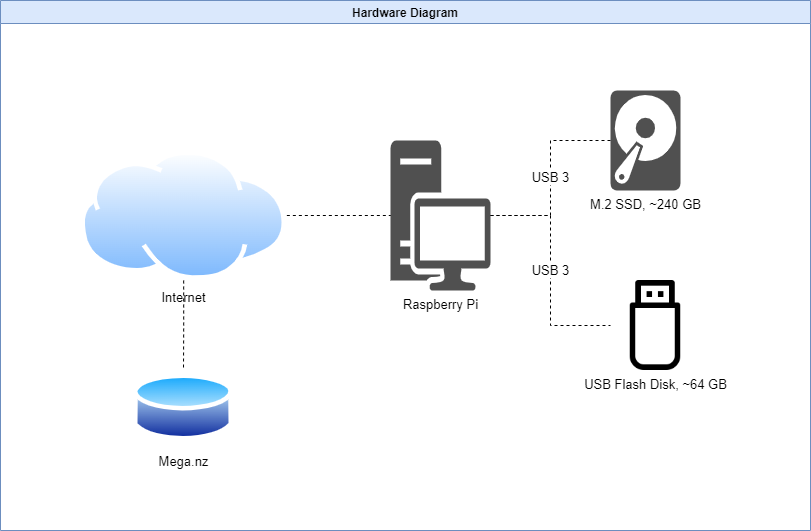

The diagram above was exported from draw.io. Its source (the exported page's mxGraphModel, read from the mxfile embedded in the PNG):
<mxGraphModel dx="1550" dy="937" grid="1" gridSize="10" guides="1" tooltips="1" connect="1" arrows="1" fold="1" page="1" pageScale="1" pageWidth="1169" pageHeight="827" math="0" shadow="0">
  <root>
    <mxCell id="0" />
    <mxCell id="1" parent="0" />
    <mxCell id="7b8b0odVRvqAIio8FaED-83" value="Hardware Diagram" style="swimlane;fillColor=#dae8fc;strokeColor=#6c8ebf;" parent="1" vertex="1">
      <mxGeometry x="120" y="80" width="810" height="530" as="geometry" />
    </mxCell>
    <mxCell id="7b8b0odVRvqAIio8FaED-74" value="Raspberry Pi" style="sketch=0;pointerEvents=1;shadow=0;dashed=0;html=1;strokeColor=none;fillColor=#505050;labelPosition=center;verticalLabelPosition=bottom;verticalAlign=top;outlineConnect=0;align=center;shape=mxgraph.office.devices.workstation;fontSize=13;" parent="7b8b0odVRvqAIio8FaED-83" vertex="1">
      <mxGeometry x="390" y="140" width="100" height="150" as="geometry" />
    </mxCell>
    <mxCell id="7b8b0odVRvqAIio8FaED-75" value="M.2 SSD, ~240 GB" style="sketch=0;pointerEvents=1;shadow=0;dashed=0;html=1;strokeColor=none;fillColor=#505050;labelPosition=center;verticalLabelPosition=bottom;verticalAlign=top;outlineConnect=0;align=center;shape=mxgraph.office.devices.hard_disk;fontSize=13;" parent="7b8b0odVRvqAIio8FaED-83" vertex="1">
      <mxGeometry x="610" y="90" width="70" height="100" as="geometry" />
    </mxCell>
    <mxCell id="7b8b0odVRvqAIio8FaED-76" value="USB 3" style="edgeStyle=orthogonalEdgeStyle;rounded=0;orthogonalLoop=1;jettySize=auto;html=1;dashed=1;endArrow=none;endFill=0;strokeColor=default;fontSize=13;" parent="7b8b0odVRvqAIio8FaED-83" source="7b8b0odVRvqAIio8FaED-74" target="7b8b0odVRvqAIio8FaED-75" edge="1">
      <mxGeometry relative="1" as="geometry" />
    </mxCell>
    <mxCell id="7b8b0odVRvqAIio8FaED-77" value="USB Flash Disk, ~64 GB" style="shape=image;html=1;verticalAlign=top;verticalLabelPosition=bottom;labelBackgroundColor=#ffffff;imageAspect=0;aspect=fixed;image=https://cdn1.iconfinder.com/data/icons/ui-essential-17/32/UI_Essential_Outline_1_essential-app-ui-flash_drive-usb-128.png;fontSize=13;" parent="7b8b0odVRvqAIio8FaED-83" vertex="1">
      <mxGeometry x="610" y="280" width="90" height="90" as="geometry" />
    </mxCell>
    <mxCell id="7b8b0odVRvqAIio8FaED-78" value="USB 3" style="edgeStyle=orthogonalEdgeStyle;rounded=0;orthogonalLoop=1;jettySize=auto;html=1;entryX=0;entryY=0.5;entryDx=0;entryDy=0;dashed=1;endArrow=none;endFill=0;strokeColor=default;fontSize=13;" parent="7b8b0odVRvqAIio8FaED-83" source="7b8b0odVRvqAIio8FaED-74" target="7b8b0odVRvqAIio8FaED-77" edge="1">
      <mxGeometry relative="1" as="geometry" />
    </mxCell>
    <mxCell id="7b8b0odVRvqAIio8FaED-79" style="edgeStyle=orthogonalEdgeStyle;rounded=0;orthogonalLoop=1;jettySize=auto;html=1;exitX=1;exitY=0.5;exitDx=0;exitDy=0;dashed=1;endArrow=none;endFill=0;strokeColor=default;fontSize=13;" parent="7b8b0odVRvqAIio8FaED-83" source="7b8b0odVRvqAIio8FaED-81" target="7b8b0odVRvqAIio8FaED-74" edge="1">
      <mxGeometry relative="1" as="geometry" />
    </mxCell>
    <mxCell id="7b8b0odVRvqAIio8FaED-81" value="Internet" style="aspect=fixed;perimeter=ellipsePerimeter;html=1;align=center;shadow=0;dashed=0;spacingTop=3;image;image=img/lib/active_directory/internet_cloud.svg;fontSize=13;" parent="7b8b0odVRvqAIio8FaED-83" vertex="1">
      <mxGeometry x="80" y="150" width="206.35" height="130" as="geometry" />
    </mxCell>
    <mxCell id="7b8b0odVRvqAIio8FaED-82" value="Mega.nz" style="aspect=fixed;perimeter=ellipsePerimeter;html=1;align=center;shadow=0;dashed=0;spacingTop=3;image;image=img/lib/active_directory/database.svg;fontSize=13;" parent="7b8b0odVRvqAIio8FaED-83" vertex="1">
      <mxGeometry x="133" y="370" width="100" height="74" as="geometry" />
    </mxCell>
    <mxCell id="7b8b0odVRvqAIio8FaED-80" style="edgeStyle=orthogonalEdgeStyle;rounded=0;orthogonalLoop=1;jettySize=auto;html=1;exitX=0.5;exitY=1;exitDx=0;exitDy=0;entryX=0.5;entryY=0;entryDx=0;entryDy=0;dashed=1;endArrow=none;endFill=0;fontSize=13;" parent="7b8b0odVRvqAIio8FaED-83" source="7b8b0odVRvqAIio8FaED-81" target="7b8b0odVRvqAIio8FaED-82" edge="1">
      <mxGeometry relative="1" as="geometry" />
    </mxCell>
  </root>
</mxGraphModel>